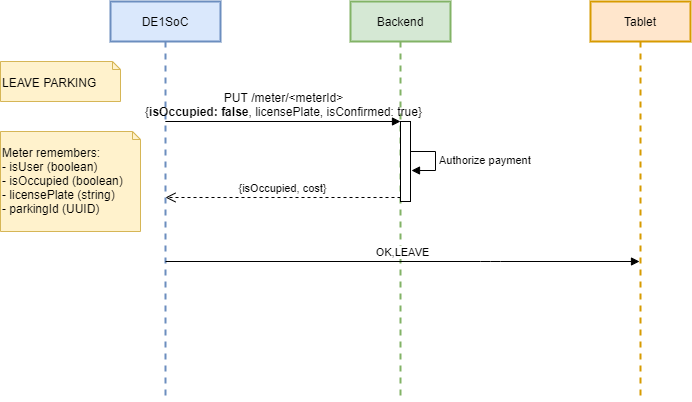

The diagram above was exported from draw.io. Its source (the exported page's mxGraphModel, read from the mxfile embedded in the PNG):
<mxGraphModel dx="1693" dy="779" grid="1" gridSize="10" guides="1" tooltips="1" connect="1" arrows="1" fold="1" page="1" pageScale="1" pageWidth="827" pageHeight="1169" math="0" shadow="0">
  <root>
    <mxCell id="0" />
    <mxCell id="1" parent="0" />
    <mxCell id="4" value="Tablet" style="shape=umlLifeline;perimeter=lifelinePerimeter;whiteSpace=wrap;html=1;container=1;collapsible=0;recursiveResize=0;outlineConnect=0;fillColor=#ffe6cc;strokeColor=#d79b00;strokeWidth=2;" parent="1" vertex="1">
      <mxGeometry x="560" y="40" width="100" height="400" as="geometry" />
    </mxCell>
    <mxCell id="2" value="DE1SoC" style="shape=umlLifeline;perimeter=lifelinePerimeter;whiteSpace=wrap;html=1;container=1;collapsible=0;recursiveResize=0;outlineConnect=0;fillColor=#dae8fc;strokeColor=#6c8ebf;strokeWidth=2;" parent="1" vertex="1">
      <mxGeometry x="80" y="40" width="110" height="400" as="geometry" />
    </mxCell>
    <mxCell id="3" value="Backend" style="shape=umlLifeline;perimeter=lifelinePerimeter;whiteSpace=wrap;html=1;container=0;collapsible=0;recursiveResize=0;outlineConnect=0;fillColor=#d5e8d4;strokeColor=#82b366;strokeWidth=2;" parent="1" vertex="1">
      <mxGeometry x="320" y="40" width="100" height="400" as="geometry" />
    </mxCell>
    <mxCell id="34" value="LEAVE PARKING" style="shape=note2;boundedLbl=1;whiteSpace=wrap;html=1;size=8;verticalAlign=top;align=left;fillColor=#fff2cc;strokeColor=#d6b656;" parent="1" vertex="1">
      <mxGeometry x="-30" y="100" width="120" height="40" as="geometry" />
    </mxCell>
    <mxCell id="49" value="&lt;span style=&quot;font-size: 12px&quot;&gt;PUT /meter/&amp;lt;meterId&amp;gt;&lt;br&gt;{&lt;b&gt;isOccupied: false&lt;/b&gt;, licensePlate, isConfirmed: true}&lt;/span&gt;" style="html=1;verticalAlign=bottom;endArrow=block;entryX=0;entryY=0;labelBackgroundColor=none;" parent="1" target="51" edge="1">
      <mxGeometry relative="1" as="geometry">
        <mxPoint x="134.8235294117644" y="160" as="sourcePoint" />
      </mxGeometry>
    </mxCell>
    <mxCell id="50" value="{isOccupied, cost}" style="html=1;verticalAlign=bottom;endArrow=open;dashed=1;endSize=8;exitX=0;exitY=0.95;labelBackgroundColor=none;" parent="1" source="51" target="2" edge="1">
      <mxGeometry relative="1" as="geometry">
        <mxPoint x="134.8235294117644" y="207.5" as="targetPoint" />
      </mxGeometry>
    </mxCell>
    <mxCell id="51" value="" style="html=1;points=[];perimeter=orthogonalPerimeter;" parent="1" vertex="1">
      <mxGeometry x="370" y="160" width="10" height="80" as="geometry" />
    </mxCell>
    <mxCell id="52" value="&lt;blockquote style=&quot;margin: 0 0 0 40px ; border: none ; padding: 0px&quot;&gt;&lt;/blockquote&gt;Meter remembers:&lt;br&gt;- isUser (boolean)&lt;br&gt;- isOccupied (boolean)&lt;br&gt;- licensePlate (string)&lt;br&gt;- parkingId (UUID)" style="shape=note2;boundedLbl=1;whiteSpace=wrap;html=1;size=8;verticalAlign=top;align=left;fillColor=#fff2cc;strokeColor=#d6b656;" parent="1" vertex="1">
      <mxGeometry x="-30" y="170" width="140" height="100" as="geometry" />
    </mxCell>
    <mxCell id="54" value="Authorize payment" style="edgeStyle=orthogonalEdgeStyle;html=1;align=left;spacingLeft=2;endArrow=block;rounded=0;" edge="1" parent="1">
      <mxGeometry relative="1" as="geometry">
        <mxPoint x="380" y="190" as="sourcePoint" />
        <Array as="points">
          <mxPoint x="405" y="190" />
          <mxPoint x="405" y="209" />
        </Array>
        <mxPoint x="381" y="209" as="targetPoint" />
      </mxGeometry>
    </mxCell>
    <mxCell id="56" value="OK,LEAVE" style="html=1;verticalAlign=bottom;endArrow=block;" edge="1" parent="1" source="2" target="4">
      <mxGeometry width="80" relative="1" as="geometry">
        <mxPoint x="240" y="310" as="sourcePoint" />
        <mxPoint x="320" y="310" as="targetPoint" />
        <Array as="points">
          <mxPoint x="460" y="300" />
        </Array>
      </mxGeometry>
    </mxCell>
  </root>
</mxGraphModel>